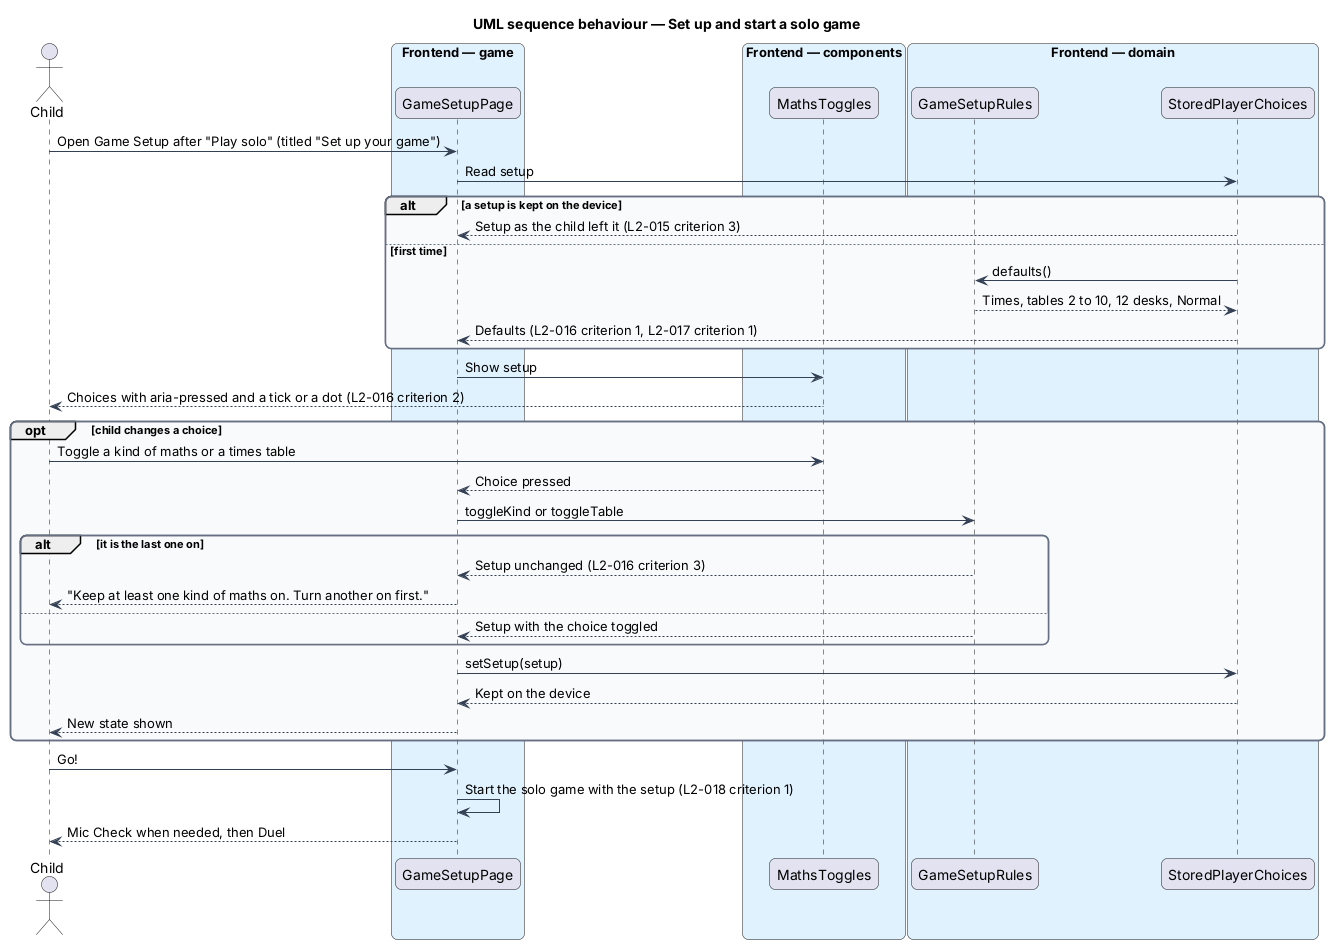

The diagram above was rendered by PlantUML. Its source (embedded in the PNG):
@startuml
title UML sequence behaviour — Set up and start a solo game
skinparam backgroundColor #FFFFFF
skinparam shadowing false
skinparam roundcorner 12
skinparam defaultFontName Arial
skinparam ArrowColor #344054
skinparam rectangle {
  BorderColor #344054
  FontColor #101828
}
skinparam package {
  BorderColor #667085
  FontColor #101828
  BackgroundColor #F9FAFB
}
actor "Child" as actor
box "Frontend — game" #E0F2FE
  participant "GameSetupPage" as page
end box
box "Frontend — components" #E0F2FE
  participant "MathsToggles" as toggles
end box
box "Frontend — domain" #E0F2FE
  participant "GameSetupRules" as rules
  participant "StoredPlayerChoices" as choices
end box
actor -> page : Open Game Setup after "Play solo" (titled "Set up your game")
page -> choices : Read setup
alt a setup is kept on the device
  choices --> page : Setup as the child left it (L2-015 criterion 3)
else first time
  choices -> rules : defaults()
  rules --> choices : Times, tables 2 to 10, 12 desks, Normal
  choices --> page : Defaults (L2-016 criterion 1, L2-017 criterion 1)
end
page -> toggles : Show setup
toggles --> actor : Choices with aria-pressed and a tick or a dot (L2-016 criterion 2)
opt child changes a choice
  actor -> toggles : Toggle a kind of maths or a times table
  toggles --> page : Choice pressed
  page -> rules : toggleKind or toggleTable
  alt it is the last one on
    rules --> page : Setup unchanged (L2-016 criterion 3)
    page --> actor : "Keep at least one kind of maths on. Turn another on first."
  else
    rules --> page : Setup with the choice toggled
  end
  page -> choices : setSetup(setup)
  choices --> page : Kept on the device
  page --> actor : New state shown
end
actor -> page : Go!
page -> page : Start the solo game with the setup (L2-018 criterion 1)
page --> actor : Mic Check when needed, then Duel
@enduml